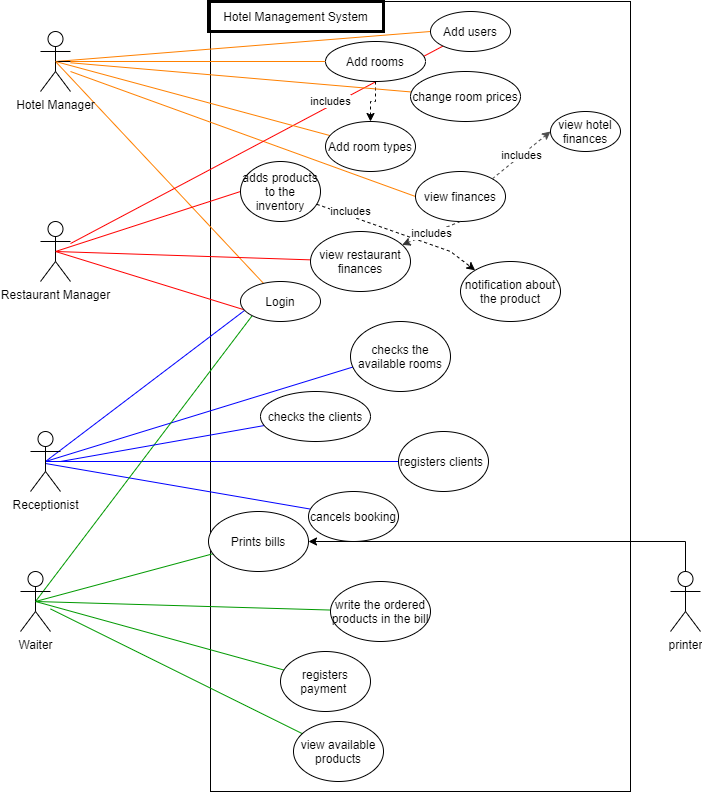

The diagram above was exported from draw.io. Its source (the exported page's mxGraphModel, read from the mxfile embedded in the PNG):
<mxGraphModel dx="1038" dy="579" grid="1" gridSize="10" guides="1" tooltips="1" connect="1" arrows="1" fold="1" page="1" pageScale="1" pageWidth="850" pageHeight="1100" math="0" shadow="0">
  <root>
    <mxCell id="0" />
    <mxCell id="1" parent="0" />
    <mxCell id="lcOYreQ6hOF73alEgY6u-16" value="" style="rounded=0;whiteSpace=wrap;html=1;" parent="1" vertex="1">
      <mxGeometry x="340" y="60" width="420" height="790" as="geometry" />
    </mxCell>
    <mxCell id="lcOYreQ6hOF73alEgY6u-17" style="rounded=0;orthogonalLoop=1;jettySize=auto;html=1;endArrow=none;endFill=0;strokeColor=#FF8000;exitX=0.5;exitY=0.5;exitDx=0;exitDy=0;exitPerimeter=0;" parent="1" source="lcOYreQ6hOF73alEgY6u-1" target="lcOYreQ6hOF73alEgY6u-15" edge="1">
      <mxGeometry relative="1" as="geometry" />
    </mxCell>
    <mxCell id="cPRnLCDdsMB1OjQEblNL-3" style="rounded=0;orthogonalLoop=1;jettySize=auto;html=1;entryX=0;entryY=0.5;entryDx=0;entryDy=0;fillColor=#dae8fc;endArrow=none;endFill=0;strokeColor=#FF8000;exitX=0.5;exitY=0.5;exitDx=0;exitDy=0;exitPerimeter=0;" parent="1" source="lcOYreQ6hOF73alEgY6u-1" target="cPRnLCDdsMB1OjQEblNL-1" edge="1">
      <mxGeometry relative="1" as="geometry" />
    </mxCell>
    <mxCell id="cPRnLCDdsMB1OjQEblNL-9" style="edgeStyle=none;rounded=0;orthogonalLoop=1;jettySize=auto;html=1;endArrow=none;endFill=0;fillColor=#d5e8d4;strokeColor=#FF8000;" parent="1" source="lcOYreQ6hOF73alEgY6u-1" target="cPRnLCDdsMB1OjQEblNL-7" edge="1">
      <mxGeometry relative="1" as="geometry" />
    </mxCell>
    <mxCell id="cPRnLCDdsMB1OjQEblNL-10" style="edgeStyle=none;rounded=0;orthogonalLoop=1;jettySize=auto;html=1;entryX=0;entryY=0.5;entryDx=0;entryDy=0;endArrow=none;endFill=0;fillColor=#ffe6cc;strokeColor=#FF8000;" parent="1" source="lcOYreQ6hOF73alEgY6u-1" target="FOPf9rznJU1KDQ2YcCak-4" edge="1">
      <mxGeometry relative="1" as="geometry">
        <Array as="points">
          <mxPoint x="200" y="130" />
        </Array>
      </mxGeometry>
    </mxCell>
    <mxCell id="lcOYreQ6hOF73alEgY6u-1" value="Hotel Manager" style="shape=umlActor;verticalLabelPosition=bottom;verticalAlign=top;html=1;outlineConnect=0;" parent="1" vertex="1">
      <mxGeometry x="170" y="90" width="30" height="60" as="geometry" />
    </mxCell>
    <mxCell id="cPRnLCDdsMB1OjQEblNL-6" style="rounded=0;orthogonalLoop=1;jettySize=auto;html=1;entryX=0;entryY=0.5;entryDx=0;entryDy=0;endArrow=none;endFill=0;gradientColor=#7ea6e0;fillColor=#dae8fc;strokeColor=#FF0000;exitX=0.5;exitY=0.5;exitDx=0;exitDy=0;exitPerimeter=0;" parent="1" source="lcOYreQ6hOF73alEgY6u-4" target="cPRnLCDdsMB1OjQEblNL-5" edge="1">
      <mxGeometry relative="1" as="geometry" />
    </mxCell>
    <mxCell id="cPRnLCDdsMB1OjQEblNL-15" style="edgeStyle=none;rounded=0;orthogonalLoop=1;jettySize=auto;html=1;entryX=0.075;entryY=0.725;entryDx=0;entryDy=0;entryPerimeter=0;endArrow=none;endFill=0;fillColor=#e51400;strokeColor=#FF0000;exitX=0.5;exitY=0.5;exitDx=0;exitDy=0;exitPerimeter=0;" parent="1" source="lcOYreQ6hOF73alEgY6u-4" target="lcOYreQ6hOF73alEgY6u-15" edge="1">
      <mxGeometry relative="1" as="geometry" />
    </mxCell>
    <mxCell id="Q8_e1zTILulHIccTvvMj-1" style="rounded=0;orthogonalLoop=1;jettySize=auto;html=1;strokeColor=#FF0000;endArrow=none;endFill=0;" edge="1" parent="1" source="lcOYreQ6hOF73alEgY6u-4" target="cPRnLCDdsMB1OjQEblNL-1">
      <mxGeometry relative="1" as="geometry" />
    </mxCell>
    <mxCell id="lcOYreQ6hOF73alEgY6u-4" value="Restaurant Manager" style="shape=umlActor;verticalLabelPosition=bottom;verticalAlign=top;html=1;outlineConnect=0;" parent="1" vertex="1">
      <mxGeometry x="170" y="280" width="30" height="60" as="geometry" />
    </mxCell>
    <mxCell id="lcOYreQ6hOF73alEgY6u-23" style="rounded=0;orthogonalLoop=1;jettySize=auto;html=1;endArrow=none;endFill=0;fillColor=#e1d5e7;strokeColor=#0000FF;exitX=0.5;exitY=0.5;exitDx=0;exitDy=0;exitPerimeter=0;" parent="1" source="lcOYreQ6hOF73alEgY6u-5" target="lcOYreQ6hOF73alEgY6u-22" edge="1">
      <mxGeometry relative="1" as="geometry" />
    </mxCell>
    <mxCell id="cPRnLCDdsMB1OjQEblNL-11" style="edgeStyle=none;rounded=0;orthogonalLoop=1;jettySize=auto;html=1;entryX=0.025;entryY=0.65;entryDx=0;entryDy=0;entryPerimeter=0;endArrow=none;endFill=0;fillColor=#fff2cc;strokeColor=#0000FF;exitX=0.5;exitY=0.5;exitDx=0;exitDy=0;exitPerimeter=0;" parent="1" source="lcOYreQ6hOF73alEgY6u-5" target="cPRnLCDdsMB1OjQEblNL-2" edge="1">
      <mxGeometry relative="1" as="geometry" />
    </mxCell>
    <mxCell id="cPRnLCDdsMB1OjQEblNL-13" style="edgeStyle=none;rounded=0;orthogonalLoop=1;jettySize=auto;html=1;endArrow=none;endFill=0;strokeColor=#0000FF;" parent="1" target="cPRnLCDdsMB1OjQEblNL-12" edge="1">
      <mxGeometry relative="1" as="geometry">
        <mxPoint x="175" y="522" as="sourcePoint" />
      </mxGeometry>
    </mxCell>
    <mxCell id="cPRnLCDdsMB1OjQEblNL-16" style="edgeStyle=none;rounded=0;orthogonalLoop=1;jettySize=auto;html=1;entryX=0.05;entryY=0.725;entryDx=0;entryDy=0;entryPerimeter=0;endArrow=none;endFill=0;fillColor=#e3c800;strokeColor=#0000FF;exitX=0.5;exitY=0.5;exitDx=0;exitDy=0;exitPerimeter=0;" parent="1" source="lcOYreQ6hOF73alEgY6u-5" target="lcOYreQ6hOF73alEgY6u-15" edge="1">
      <mxGeometry relative="1" as="geometry" />
    </mxCell>
    <mxCell id="lcOYreQ6hOF73alEgY6u-5" value="Receptionist" style="shape=umlActor;verticalLabelPosition=bottom;verticalAlign=top;html=1;outlineConnect=0;" parent="1" vertex="1">
      <mxGeometry x="160" y="490" width="30" height="60" as="geometry" />
    </mxCell>
    <mxCell id="cPRnLCDdsMB1OjQEblNL-17" style="edgeStyle=none;rounded=0;orthogonalLoop=1;jettySize=auto;html=1;entryX=0;entryY=1;entryDx=0;entryDy=0;endArrow=none;endFill=0;fillColor=#f8cecc;gradientColor=#ea6b66;exitX=0.5;exitY=0.5;exitDx=0;exitDy=0;exitPerimeter=0;strokeColor=#009900;" parent="1" source="lcOYreQ6hOF73alEgY6u-7" target="lcOYreQ6hOF73alEgY6u-15" edge="1">
      <mxGeometry relative="1" as="geometry" />
    </mxCell>
    <mxCell id="cPRnLCDdsMB1OjQEblNL-24" style="edgeStyle=none;rounded=0;orthogonalLoop=1;jettySize=auto;html=1;endArrow=none;endFill=0;strokeColor=#009900;exitX=0.5;exitY=0.5;exitDx=0;exitDy=0;exitPerimeter=0;" parent="1" source="lcOYreQ6hOF73alEgY6u-7" target="cPRnLCDdsMB1OjQEblNL-21" edge="1">
      <mxGeometry relative="1" as="geometry" />
    </mxCell>
    <mxCell id="lcOYreQ6hOF73alEgY6u-7" value="Waiter" style="shape=umlActor;verticalLabelPosition=bottom;verticalAlign=top;html=1;outlineConnect=0;" parent="1" vertex="1">
      <mxGeometry x="150" y="630" width="30" height="60" as="geometry" />
    </mxCell>
    <mxCell id="lcOYreQ6hOF73alEgY6u-15" value="Login" style="ellipse;whiteSpace=wrap;html=1;" parent="1" vertex="1">
      <mxGeometry x="370" y="340" width="80" height="40" as="geometry" />
    </mxCell>
    <mxCell id="lcOYreQ6hOF73alEgY6u-19" value="Hotel Management System" style="text;html=1;fillColor=none;align=center;verticalAlign=middle;whiteSpace=wrap;rounded=0;strokeWidth=3;strokeColor=#000000;" parent="1" vertex="1">
      <mxGeometry x="338" y="60" width="175" height="30" as="geometry" />
    </mxCell>
    <mxCell id="lcOYreQ6hOF73alEgY6u-22" value="registers clients&amp;nbsp;" style="ellipse;whiteSpace=wrap;html=1;" parent="1" vertex="1">
      <mxGeometry x="528" y="490" width="90" height="60" as="geometry" />
    </mxCell>
    <mxCell id="cPRnLCDdsMB1OjQEblNL-1" value="Add users" style="ellipse;whiteSpace=wrap;html=1;" parent="1" vertex="1">
      <mxGeometry x="560" y="70" width="80" height="40" as="geometry" />
    </mxCell>
    <mxCell id="cPRnLCDdsMB1OjQEblNL-2" value="checks the available rooms" style="ellipse;whiteSpace=wrap;html=1;" parent="1" vertex="1">
      <mxGeometry x="480" y="380" width="100" height="70" as="geometry" />
    </mxCell>
    <mxCell id="YVuQvsWi0IWlGHezNOnT-9" value="includes" style="rounded=0;orthogonalLoop=1;jettySize=auto;html=1;entryX=0;entryY=0;entryDx=0;entryDy=0;dashed=1;" parent="1" source="cPRnLCDdsMB1OjQEblNL-5" target="YVuQvsWi0IWlGHezNOnT-7" edge="1">
      <mxGeometry x="-0.6034" y="4" relative="1" as="geometry">
        <Array as="points">
          <mxPoint x="580" y="310" />
        </Array>
        <mxPoint as="offset" />
      </mxGeometry>
    </mxCell>
    <mxCell id="cPRnLCDdsMB1OjQEblNL-5" value="adds products to the inventory" style="ellipse;whiteSpace=wrap;html=1;" parent="1" vertex="1">
      <mxGeometry x="370" y="220" width="80" height="60" as="geometry" />
    </mxCell>
    <mxCell id="YVuQvsWi0IWlGHezNOnT-1" value="includes" style="edgeStyle=orthogonalEdgeStyle;rounded=0;orthogonalLoop=1;jettySize=auto;html=1;dashed=1;" parent="1" source="cPRnLCDdsMB1OjQEblNL-7" target="cPRnLCDdsMB1OjQEblNL-8" edge="1">
      <mxGeometry x="0.1111" y="-40" relative="1" as="geometry">
        <Array as="points">
          <mxPoint x="505" y="160" />
          <mxPoint x="500" y="160" />
        </Array>
        <mxPoint as="offset" />
      </mxGeometry>
    </mxCell>
    <mxCell id="cPRnLCDdsMB1OjQEblNL-7" value="Add rooms" style="ellipse;whiteSpace=wrap;html=1;" parent="1" vertex="1">
      <mxGeometry x="455" y="100" width="100" height="40" as="geometry" />
    </mxCell>
    <mxCell id="cPRnLCDdsMB1OjQEblNL-12" value="cancels booking" style="ellipse;whiteSpace=wrap;html=1;" parent="1" vertex="1">
      <mxGeometry x="438" y="550" width="90" height="50" as="geometry" />
    </mxCell>
    <mxCell id="cPRnLCDdsMB1OjQEblNL-19" style="edgeStyle=none;rounded=0;orthogonalLoop=1;jettySize=auto;html=1;entryX=0.5;entryY=0.5;entryDx=0;entryDy=0;entryPerimeter=0;endArrow=none;endFill=0;gradientColor=#d5739d;fillColor=#e6d0de;strokeColor=#009900;" parent="1" source="cPRnLCDdsMB1OjQEblNL-18" target="lcOYreQ6hOF73alEgY6u-7" edge="1">
      <mxGeometry relative="1" as="geometry" />
    </mxCell>
    <mxCell id="cPRnLCDdsMB1OjQEblNL-18" value="registers payment&amp;nbsp;" style="ellipse;whiteSpace=wrap;html=1;" parent="1" vertex="1">
      <mxGeometry x="410" y="710" width="90" height="60" as="geometry" />
    </mxCell>
    <mxCell id="cPRnLCDdsMB1OjQEblNL-20" style="edgeStyle=none;rounded=0;orthogonalLoop=1;jettySize=auto;html=1;exitX=0.5;exitY=0.5;exitDx=0;exitDy=0;exitPerimeter=0;endArrow=none;endFill=0;strokeColor=#000000;" parent="1" source="lcOYreQ6hOF73alEgY6u-1" target="lcOYreQ6hOF73alEgY6u-1" edge="1">
      <mxGeometry relative="1" as="geometry" />
    </mxCell>
    <mxCell id="cPRnLCDdsMB1OjQEblNL-21" value="Prints bills" style="ellipse;whiteSpace=wrap;html=1;" parent="1" vertex="1">
      <mxGeometry x="338" y="570" width="100" height="60" as="geometry" />
    </mxCell>
    <mxCell id="cPRnLCDdsMB1OjQEblNL-23" style="edgeStyle=none;rounded=0;orthogonalLoop=1;jettySize=auto;html=1;entryX=0.5;entryY=0.5;entryDx=0;entryDy=0;entryPerimeter=0;endArrow=none;endFill=0;strokeColor=#009900;" parent="1" target="lcOYreQ6hOF73alEgY6u-5" edge="1">
      <mxGeometry relative="1" as="geometry">
        <mxPoint x="175" y="520" as="sourcePoint" />
      </mxGeometry>
    </mxCell>
    <mxCell id="FOPf9rznJU1KDQ2YcCak-3" style="rounded=0;orthogonalLoop=1;jettySize=auto;html=1;strokeColor=#FF8000;endArrow=none;endFill=0;" parent="1" source="FOPf9rznJU1KDQ2YcCak-2" target="lcOYreQ6hOF73alEgY6u-1" edge="1">
      <mxGeometry relative="1" as="geometry" />
    </mxCell>
    <mxCell id="FOPf9rznJU1KDQ2YcCak-2" value="change room prices" style="ellipse;whiteSpace=wrap;html=1;" parent="1" vertex="1">
      <mxGeometry x="540" y="130" width="110" height="50" as="geometry" />
    </mxCell>
    <mxCell id="FOPf9rznJU1KDQ2YcCak-6" style="edgeStyle=none;rounded=0;orthogonalLoop=1;jettySize=auto;html=1;endArrow=none;endFill=0;strokeColor=#FF8000;entryX=0.5;entryY=0.5;entryDx=0;entryDy=0;entryPerimeter=0;startArrow=none;" parent="1" source="cPRnLCDdsMB1OjQEblNL-8" target="lcOYreQ6hOF73alEgY6u-1" edge="1">
      <mxGeometry relative="1" as="geometry" />
    </mxCell>
    <mxCell id="FOPf9rznJU1KDQ2YcCak-4" value="view finances" style="ellipse;whiteSpace=wrap;html=1;" parent="1" vertex="1">
      <mxGeometry x="545" y="230" width="90" height="50" as="geometry" />
    </mxCell>
    <mxCell id="FOPf9rznJU1KDQ2YcCak-8" style="edgeStyle=none;rounded=0;orthogonalLoop=1;jettySize=auto;html=1;endArrow=none;endFill=0;strokeColor=#009900;entryX=0.5;entryY=0.5;entryDx=0;entryDy=0;entryPerimeter=0;" parent="1" source="FOPf9rznJU1KDQ2YcCak-7" target="lcOYreQ6hOF73alEgY6u-7" edge="1">
      <mxGeometry relative="1" as="geometry">
        <mxPoint x="170" y="640" as="targetPoint" />
      </mxGeometry>
    </mxCell>
    <mxCell id="FOPf9rznJU1KDQ2YcCak-7" value="write the ordered products in the bill" style="ellipse;whiteSpace=wrap;html=1;" parent="1" vertex="1">
      <mxGeometry x="460" y="640" width="100" height="60" as="geometry" />
    </mxCell>
    <mxCell id="FOPf9rznJU1KDQ2YcCak-10" style="edgeStyle=none;rounded=0;orthogonalLoop=1;jettySize=auto;html=1;endArrow=none;endFill=0;strokeColor=#0000FF;" parent="1" source="FOPf9rznJU1KDQ2YcCak-9" edge="1">
      <mxGeometry relative="1" as="geometry">
        <mxPoint x="190" y="520" as="targetPoint" />
      </mxGeometry>
    </mxCell>
    <mxCell id="FOPf9rznJU1KDQ2YcCak-9" value="checks the clients" style="ellipse;whiteSpace=wrap;html=1;" parent="1" vertex="1">
      <mxGeometry x="390" y="450" width="110" height="50" as="geometry" />
    </mxCell>
    <mxCell id="FOPf9rznJU1KDQ2YcCak-12" style="edgeStyle=none;rounded=0;orthogonalLoop=1;jettySize=auto;html=1;entryX=0.5;entryY=0.5;entryDx=0;entryDy=0;entryPerimeter=0;endArrow=none;endFill=0;strokeColor=#FF0000;" parent="1" source="FOPf9rznJU1KDQ2YcCak-11" target="lcOYreQ6hOF73alEgY6u-4" edge="1">
      <mxGeometry relative="1" as="geometry" />
    </mxCell>
    <mxCell id="FOPf9rznJU1KDQ2YcCak-11" value="view restaurant finances" style="ellipse;whiteSpace=wrap;html=1;" parent="1" vertex="1">
      <mxGeometry x="440" y="290" width="100" height="60" as="geometry" />
    </mxCell>
    <mxCell id="FOPf9rznJU1KDQ2YcCak-13" value="view hotel finances" style="ellipse;whiteSpace=wrap;html=1;" parent="1" vertex="1">
      <mxGeometry x="680" y="170" width="70" height="40" as="geometry" />
    </mxCell>
    <mxCell id="FOPf9rznJU1KDQ2YcCak-14" value="&lt;span style=&quot;font-weight: 400&quot;&gt;includes&lt;/span&gt;" style="endArrow=classic;html=1;exitX=1;exitY=0;exitDx=0;exitDy=0;dashed=1;fontStyle=1;strokeColor=#4D4D4D;entryX=0;entryY=0.5;entryDx=0;entryDy=0;" parent="1" source="FOPf9rznJU1KDQ2YcCak-4" target="FOPf9rznJU1KDQ2YcCak-13" edge="1">
      <mxGeometry width="50" height="50" relative="1" as="geometry">
        <mxPoint x="620" y="240" as="sourcePoint" />
        <mxPoint x="670" y="190" as="targetPoint" />
      </mxGeometry>
    </mxCell>
    <mxCell id="FOPf9rznJU1KDQ2YcCak-15" value="includes" style="endArrow=classic;html=1;exitX=0.5;exitY=1;exitDx=0;exitDy=0;dashed=1;strokeColor=#333333;" parent="1" source="FOPf9rznJU1KDQ2YcCak-4" target="FOPf9rznJU1KDQ2YcCak-11" edge="1">
      <mxGeometry width="50" height="50" relative="1" as="geometry">
        <mxPoint x="659.9998051533947" y="303.6623304703364" as="sourcePoint" />
        <mxPoint x="510" y="260" as="targetPoint" />
      </mxGeometry>
    </mxCell>
    <mxCell id="cPRnLCDdsMB1OjQEblNL-8" value="Add room types" style="ellipse;whiteSpace=wrap;html=1;" parent="1" vertex="1">
      <mxGeometry x="455" y="180" width="90" height="50" as="geometry" />
    </mxCell>
    <mxCell id="YVuQvsWi0IWlGHezNOnT-5" style="edgeStyle=orthogonalEdgeStyle;rounded=0;orthogonalLoop=1;jettySize=auto;html=1;" parent="1" source="YVuQvsWi0IWlGHezNOnT-4" target="cPRnLCDdsMB1OjQEblNL-21" edge="1">
      <mxGeometry relative="1" as="geometry">
        <Array as="points">
          <mxPoint x="815" y="600" />
        </Array>
      </mxGeometry>
    </mxCell>
    <mxCell id="YVuQvsWi0IWlGHezNOnT-4" value="printer" style="shape=umlActor;verticalLabelPosition=bottom;verticalAlign=top;html=1;outlineConnect=0;" parent="1" vertex="1">
      <mxGeometry x="800" y="630" width="30" height="60" as="geometry" />
    </mxCell>
    <mxCell id="YVuQvsWi0IWlGHezNOnT-7" value="notification about the product" style="ellipse;whiteSpace=wrap;html=1;" parent="1" vertex="1">
      <mxGeometry x="590" y="320" width="100" height="60" as="geometry" />
    </mxCell>
    <mxCell id="Q8_e1zTILulHIccTvvMj-3" style="edgeStyle=none;rounded=0;orthogonalLoop=1;jettySize=auto;html=1;endArrow=none;endFill=0;strokeColor=#009900;" edge="1" parent="1" source="Q8_e1zTILulHIccTvvMj-2" target="lcOYreQ6hOF73alEgY6u-7">
      <mxGeometry relative="1" as="geometry" />
    </mxCell>
    <mxCell id="Q8_e1zTILulHIccTvvMj-2" value="view available products&lt;span style=&quot;color: rgba(0 , 0 , 0 , 0) ; font-family: monospace ; font-size: 0px&quot;&gt;%3CmxGraphModel%3E%3Croot%3E%3CmxCell%20id%3D%220%22%2F%3E%3CmxCell%20id%3D%221%22%20parent%3D%220%22%2F%3E%3CmxCell%20id%3D%222%22%20value%3D%22registers%20payment%26amp%3Bnbsp%3B%22%20style%3D%22ellipse%3BwhiteSpace%3Dwrap%3Bhtml%3D1%3B%22%20vertex%3D%221%22%20parent%3D%221%22%3E%3CmxGeometry%20x%3D%22380.5%22%20y%3D%22650%22%20width%3D%2290%22%20height%3D%2260%22%20as%3D%22geometry%22%2F%3E%3C%2FmxCell%3E%3C%2Froot%3E%3C%2FmxGraphModel%3E&lt;/span&gt;" style="ellipse;whiteSpace=wrap;html=1;" vertex="1" parent="1">
      <mxGeometry x="423" y="780" width="90" height="60" as="geometry" />
    </mxCell>
  </root>
</mxGraphModel>